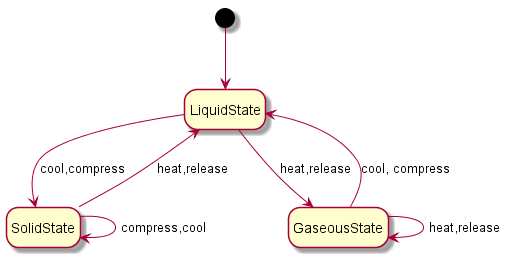

The diagram above was rendered by PlantUML. Its source (embedded in the PNG):
@startuml
  hide empty description
  [*] --> LiquidState
  LiquidState --> SolidState : cool,compress
  SolidState --> LiquidState : heat,release
  LiquidState --> GaseousState : heat,release
  GaseousState --> LiquidState : cool, compress
  SolidState --> SolidState : compress,cool
  GaseousState --> GaseousState : heat,release

@enduml